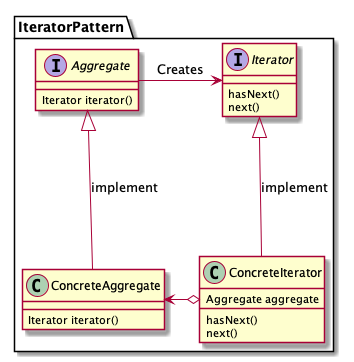

The diagram above was rendered by PlantUML. Its source (embedded in the PNG):
@startuml Iterator

package IteratorPattern {

interface Iterator {
    hasNext()
    next()
}

interface Aggregate {
    Iterator iterator()
}

class ConcreteAggregate {
    Iterator iterator()
}

class ConcreteIterator {
    Aggregate aggregate

    hasNext()
    next()
}

Aggregate -> Iterator : Creates

Aggregate <|-- ConcreteAggregate : implement

Iterator <|-- ConcreteIterator : implement

ConcreteAggregate <-o ConcreteIterator
}

@enduml